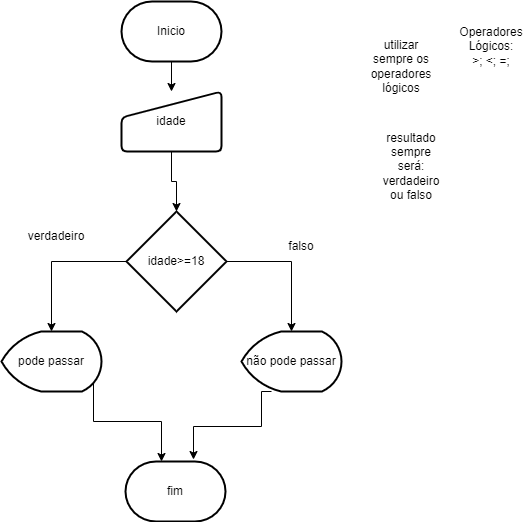

The diagram above was exported from draw.io. Its source (the exported page's mxGraphModel, read from the mxfile embedded in the PNG):
<mxGraphModel dx="1102" dy="557" grid="1" gridSize="10" guides="1" tooltips="1" connect="1" arrows="1" fold="1" page="1" pageScale="1" pageWidth="827" pageHeight="1169" math="0" shadow="0">
  <root>
    <mxCell id="0" />
    <mxCell id="1" parent="0" />
    <mxCell id="YbMkAVyqJqhJXXucmUSU-5" style="edgeStyle=orthogonalEdgeStyle;rounded=0;orthogonalLoop=1;jettySize=auto;html=1;exitX=0.5;exitY=1;exitDx=0;exitDy=0;exitPerimeter=0;entryX=0.5;entryY=0;entryDx=0;entryDy=0;" edge="1" parent="1" source="YbMkAVyqJqhJXXucmUSU-1" target="YbMkAVyqJqhJXXucmUSU-4">
      <mxGeometry relative="1" as="geometry" />
    </mxCell>
    <mxCell id="YbMkAVyqJqhJXXucmUSU-1" value="Inicio" style="strokeWidth=2;html=1;shape=mxgraph.flowchart.terminator;whiteSpace=wrap;" vertex="1" parent="1">
      <mxGeometry x="360" y="60" width="100" height="60" as="geometry" />
    </mxCell>
    <mxCell id="YbMkAVyqJqhJXXucmUSU-7" style="edgeStyle=orthogonalEdgeStyle;rounded=0;orthogonalLoop=1;jettySize=auto;html=1;exitX=0.5;exitY=1;exitDx=0;exitDy=0;" edge="1" parent="1" source="YbMkAVyqJqhJXXucmUSU-4" target="YbMkAVyqJqhJXXucmUSU-6">
      <mxGeometry relative="1" as="geometry" />
    </mxCell>
    <mxCell id="YbMkAVyqJqhJXXucmUSU-4" value="idade" style="html=1;strokeWidth=2;shape=manualInput;whiteSpace=wrap;rounded=1;size=26;arcSize=11;" vertex="1" parent="1">
      <mxGeometry x="360" y="150" width="100" height="60" as="geometry" />
    </mxCell>
    <mxCell id="YbMkAVyqJqhJXXucmUSU-9" style="edgeStyle=orthogonalEdgeStyle;rounded=0;orthogonalLoop=1;jettySize=auto;html=1;exitX=0;exitY=0.5;exitDx=0;exitDy=0;exitPerimeter=0;" edge="1" parent="1" source="YbMkAVyqJqhJXXucmUSU-6" target="YbMkAVyqJqhJXXucmUSU-8">
      <mxGeometry relative="1" as="geometry" />
    </mxCell>
    <mxCell id="YbMkAVyqJqhJXXucmUSU-15" style="edgeStyle=orthogonalEdgeStyle;rounded=0;orthogonalLoop=1;jettySize=auto;html=1;entryX=0.5;entryY=0;entryDx=0;entryDy=0;entryPerimeter=0;" edge="1" parent="1" source="YbMkAVyqJqhJXXucmUSU-6" target="YbMkAVyqJqhJXXucmUSU-22">
      <mxGeometry relative="1" as="geometry">
        <mxPoint x="430" y="510" as="targetPoint" />
      </mxGeometry>
    </mxCell>
    <mxCell id="YbMkAVyqJqhJXXucmUSU-6" value="idade&amp;gt;=18" style="strokeWidth=2;html=1;shape=mxgraph.flowchart.decision;whiteSpace=wrap;" vertex="1" parent="1">
      <mxGeometry x="365" y="270" width="100" height="100" as="geometry" />
    </mxCell>
    <mxCell id="YbMkAVyqJqhJXXucmUSU-14" style="edgeStyle=orthogonalEdgeStyle;rounded=0;orthogonalLoop=1;jettySize=auto;html=1;exitX=0.92;exitY=0.86;exitDx=0;exitDy=0;exitPerimeter=0;" edge="1" parent="1" source="YbMkAVyqJqhJXXucmUSU-8" target="YbMkAVyqJqhJXXucmUSU-13">
      <mxGeometry relative="1" as="geometry">
        <Array as="points">
          <mxPoint x="332" y="480" />
          <mxPoint x="400" y="480" />
        </Array>
      </mxGeometry>
    </mxCell>
    <mxCell id="YbMkAVyqJqhJXXucmUSU-8" value="pode passar" style="strokeWidth=2;html=1;shape=mxgraph.flowchart.display;whiteSpace=wrap;" vertex="1" parent="1">
      <mxGeometry x="240" y="390" width="100" height="60" as="geometry" />
    </mxCell>
    <mxCell id="YbMkAVyqJqhJXXucmUSU-10" value="verdadeiro" style="text;html=1;strokeColor=none;fillColor=none;align=center;verticalAlign=middle;whiteSpace=wrap;rounded=0;" vertex="1" parent="1">
      <mxGeometry x="250" y="270" width="90" height="50" as="geometry" />
    </mxCell>
    <mxCell id="YbMkAVyqJqhJXXucmUSU-13" value="fim" style="strokeWidth=2;html=1;shape=mxgraph.flowchart.terminator;whiteSpace=wrap;" vertex="1" parent="1">
      <mxGeometry x="364" y="520" width="100" height="60" as="geometry" />
    </mxCell>
    <mxCell id="YbMkAVyqJqhJXXucmUSU-16" value="falso" style="text;html=1;strokeColor=none;fillColor=none;align=center;verticalAlign=middle;whiteSpace=wrap;rounded=0;" vertex="1" parent="1">
      <mxGeometry x="510" y="290" width="60" height="30" as="geometry" />
    </mxCell>
    <mxCell id="YbMkAVyqJqhJXXucmUSU-18" value="resultado sempre será: verdadeiro ou falso" style="text;html=1;strokeColor=none;fillColor=none;align=center;verticalAlign=middle;whiteSpace=wrap;rounded=0;" vertex="1" parent="1">
      <mxGeometry x="620" y="210" width="60" height="30" as="geometry" />
    </mxCell>
    <mxCell id="YbMkAVyqJqhJXXucmUSU-19" value="utilizar sempre os operadores lógicos" style="text;html=1;strokeColor=none;fillColor=none;align=center;verticalAlign=middle;whiteSpace=wrap;rounded=0;" vertex="1" parent="1">
      <mxGeometry x="610" y="110" width="60" height="30" as="geometry" />
    </mxCell>
    <mxCell id="YbMkAVyqJqhJXXucmUSU-20" value="Operadores Lógicos:&lt;br&gt;&amp;gt;; &amp;lt;; =;" style="text;html=1;strokeColor=none;fillColor=none;align=center;verticalAlign=middle;whiteSpace=wrap;rounded=0;" vertex="1" parent="1">
      <mxGeometry x="700" y="90" width="60" height="30" as="geometry" />
    </mxCell>
    <mxCell id="YbMkAVyqJqhJXXucmUSU-23" style="edgeStyle=orthogonalEdgeStyle;rounded=0;orthogonalLoop=1;jettySize=auto;html=1;exitX=0.3;exitY=1;exitDx=0;exitDy=0;exitPerimeter=0;entryX=0.68;entryY=-0.033;entryDx=0;entryDy=0;entryPerimeter=0;" edge="1" parent="1" source="YbMkAVyqJqhJXXucmUSU-22" target="YbMkAVyqJqhJXXucmUSU-13">
      <mxGeometry relative="1" as="geometry">
        <Array as="points">
          <mxPoint x="500" y="450" />
          <mxPoint x="500" y="485" />
          <mxPoint x="432" y="485" />
        </Array>
      </mxGeometry>
    </mxCell>
    <mxCell id="YbMkAVyqJqhJXXucmUSU-22" value="não pode passar" style="strokeWidth=2;html=1;shape=mxgraph.flowchart.display;whiteSpace=wrap;" vertex="1" parent="1">
      <mxGeometry x="480" y="390" width="100" height="60" as="geometry" />
    </mxCell>
  </root>
</mxGraphModel>